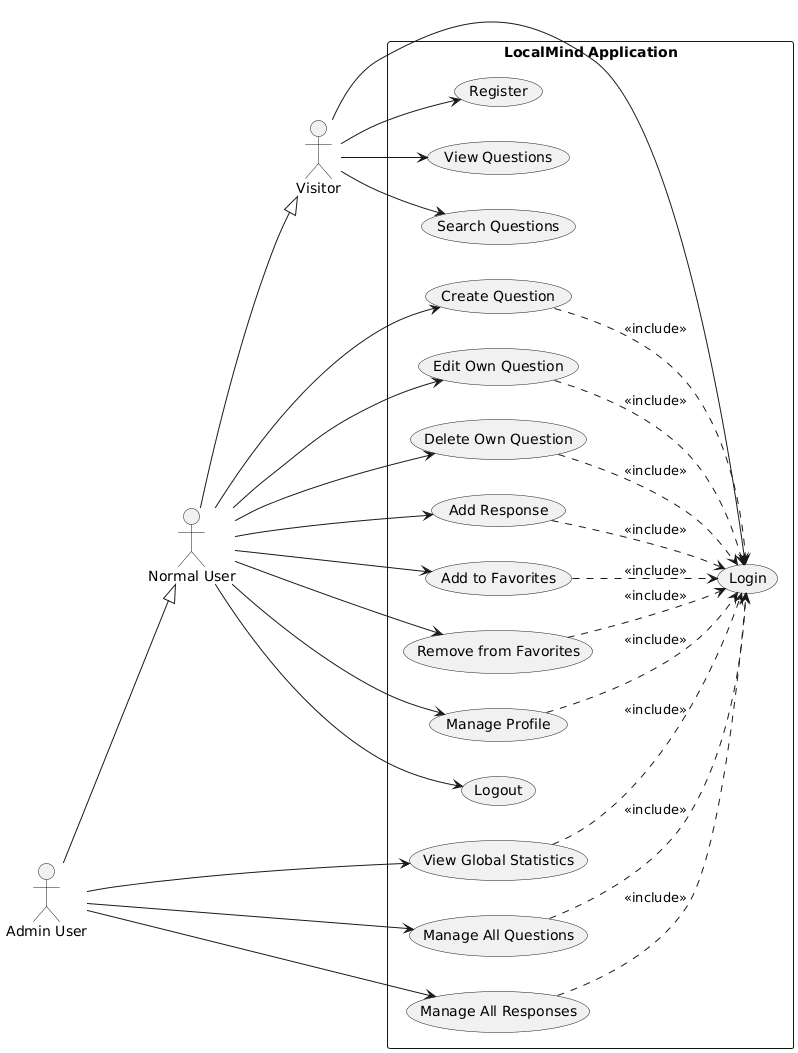

The diagram above was rendered by PlantUML. Its source (embedded in the PNG):
@startuml
left to right direction
skinparam packageStyle rectangle

actor Visitor
actor "Normal User" as NormalUser
actor "Admin User" as AdminUser

NormalUser --|> Visitor
AdminUser --|> NormalUser

rectangle "LocalMind Application" {

  Visitor --> (Register)
  Visitor --> (Login)
  Visitor --> (View Questions)
  Visitor --> (Search Questions)

  (Create Question) ..> (Login) : <<include>>
  (Edit Own Question) ..> (Login) : <<include>>
  (Delete Own Question) ..> (Login) : <<include>>
  (Add Response) ..> (Login) : <<include>>
  (Add to Favorites) ..> (Login) : <<include>>
  (Remove from Favorites) ..> (Login) : <<include>>
  (Manage Profile) ..> (Login) : <<include>>

  NormalUser --> (Create Question)
  NormalUser --> (Edit Own Question)
  NormalUser --> (Delete Own Question)
  NormalUser --> (Add Response)
  NormalUser --> (Add to Favorites)
  NormalUser --> (Remove from Favorites)
  NormalUser --> (Manage Profile)
  NormalUser --> (Logout)

  AdminUser --> (Manage All Questions)
  AdminUser --> (Manage All Responses)
  AdminUser --> (View Global Statistics)

  (Manage All Questions) ..> (Login) : <<include>>
  (Manage All Responses) ..> (Login) : <<include>>
  (View Global Statistics) ..> (Login) : <<include>>
}
@enduml